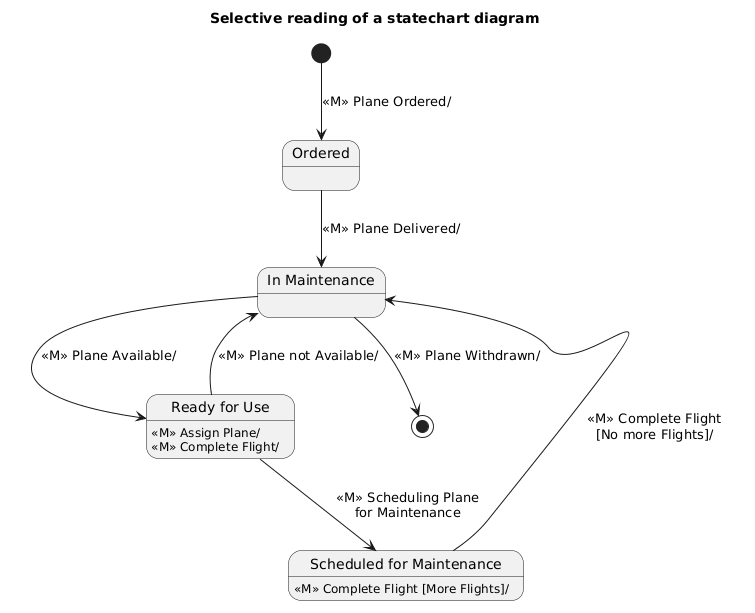

The diagram above was rendered by PlantUML. Its source (embedded in the PNG):
@startuml
title Selective reading of a statechart diagram

[*] --> Ordered : «M» Plane Ordered/

state Ordered
state "In Maintenance" as InMaintenance
state "Ready for Use" as ReadyForUse
state "Scheduled for Maintenance" as ScheduledForMaintenance

Ordered --> InMaintenance : «M» Plane Delivered/
InMaintenance --> ReadyForUse : «M» Plane Available/
ReadyForUse --> InMaintenance : «M» Plane not Available/

ReadyForUse : «M» Assign Plane/
ReadyForUse : «M» Complete Flight/

ReadyForUse --> ScheduledForMaintenance : «M» Scheduling Plane\nfor Maintenance
ScheduledForMaintenance : «M» Complete Flight [More Flights]/
ScheduledForMaintenance --> InMaintenance : «M» Complete Flight\n[No more Flights]/

InMaintenance --> [*] : «M» Plane Withdrawn/
@enduml